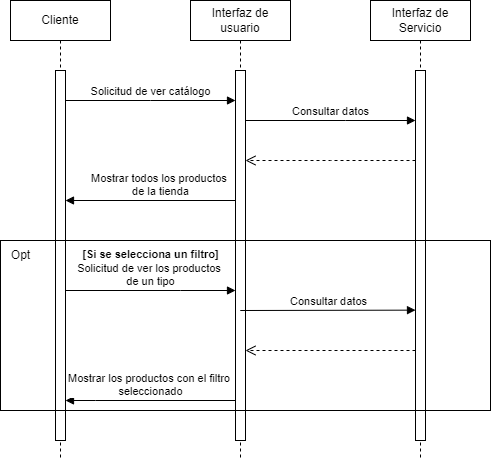

The diagram above was exported from draw.io. Its source (the exported page's mxGraphModel, read from the mxfile embedded in the PNG):
<mxGraphModel dx="429" dy="908" grid="1" gridSize="10" guides="1" tooltips="1" connect="1" arrows="1" fold="1" page="1" pageScale="1" pageWidth="827" pageHeight="1169" math="0" shadow="0">
  <root>
    <mxCell id="0" />
    <mxCell id="1" parent="0" />
    <mxCell id="3xgdXA4imNfSxkFV6tD2-1" value="Cliente" style="shape=umlLifeline;perimeter=lifelinePerimeter;whiteSpace=wrap;html=1;container=0;dropTarget=0;collapsible=0;recursiveResize=0;outlineConnect=0;portConstraint=eastwest;newEdgeStyle={&quot;edgeStyle&quot;:&quot;elbowEdgeStyle&quot;,&quot;elbow&quot;:&quot;vertical&quot;,&quot;curved&quot;:0,&quot;rounded&quot;:0};" vertex="1" parent="1">
      <mxGeometry x="40" y="40" width="100" height="460" as="geometry" />
    </mxCell>
    <mxCell id="3xgdXA4imNfSxkFV6tD2-2" value="" style="html=1;points=[];perimeter=orthogonalPerimeter;outlineConnect=0;targetShapes=umlLifeline;portConstraint=eastwest;newEdgeStyle={&quot;edgeStyle&quot;:&quot;elbowEdgeStyle&quot;,&quot;elbow&quot;:&quot;vertical&quot;,&quot;curved&quot;:0,&quot;rounded&quot;:0};" vertex="1" parent="3xgdXA4imNfSxkFV6tD2-1">
      <mxGeometry x="45" y="70" width="10" height="370" as="geometry" />
    </mxCell>
    <mxCell id="3xgdXA4imNfSxkFV6tD2-3" value="Interfaz de usuario" style="shape=umlLifeline;perimeter=lifelinePerimeter;whiteSpace=wrap;html=1;container=0;dropTarget=0;collapsible=0;recursiveResize=0;outlineConnect=0;portConstraint=eastwest;newEdgeStyle={&quot;edgeStyle&quot;:&quot;elbowEdgeStyle&quot;,&quot;elbow&quot;:&quot;vertical&quot;,&quot;curved&quot;:0,&quot;rounded&quot;:0};" vertex="1" parent="1">
      <mxGeometry x="220" y="40" width="100" height="460" as="geometry" />
    </mxCell>
    <mxCell id="3xgdXA4imNfSxkFV6tD2-4" value="" style="html=1;points=[];perimeter=orthogonalPerimeter;outlineConnect=0;targetShapes=umlLifeline;portConstraint=eastwest;newEdgeStyle={&quot;edgeStyle&quot;:&quot;elbowEdgeStyle&quot;,&quot;elbow&quot;:&quot;vertical&quot;,&quot;curved&quot;:0,&quot;rounded&quot;:0};" vertex="1" parent="3xgdXA4imNfSxkFV6tD2-3">
      <mxGeometry x="45" y="70" width="10" height="370" as="geometry" />
    </mxCell>
    <mxCell id="3xgdXA4imNfSxkFV6tD2-5" value="Solicitud de ver catálogo" style="html=1;verticalAlign=bottom;endArrow=block;edgeStyle=elbowEdgeStyle;elbow=vertical;curved=0;rounded=0;" edge="1" parent="1">
      <mxGeometry relative="1" as="geometry">
        <mxPoint x="95" y="140" as="sourcePoint" />
        <Array as="points">
          <mxPoint x="180" y="140" />
        </Array>
        <mxPoint as="offset" />
        <mxPoint x="265" y="140" as="targetPoint" />
      </mxGeometry>
    </mxCell>
    <mxCell id="3xgdXA4imNfSxkFV6tD2-6" value="Mostrar todos los productos&amp;nbsp;&lt;div&gt;de la tienda&lt;/div&gt;" style="html=1;verticalAlign=bottom;endArrow=block;edgeStyle=elbowEdgeStyle;elbow=vertical;curved=0;rounded=0;" edge="1" parent="1">
      <mxGeometry relative="1" as="geometry">
        <mxPoint x="265" y="220" as="sourcePoint" />
        <Array as="points">
          <mxPoint x="180" y="240" />
        </Array>
        <mxPoint x="95" y="240" as="targetPoint" />
      </mxGeometry>
    </mxCell>
    <mxCell id="3xgdXA4imNfSxkFV6tD2-7" value="Interfaz de Servicio" style="shape=umlLifeline;perimeter=lifelinePerimeter;whiteSpace=wrap;html=1;container=0;dropTarget=0;collapsible=0;recursiveResize=0;outlineConnect=0;portConstraint=eastwest;newEdgeStyle={&quot;edgeStyle&quot;:&quot;elbowEdgeStyle&quot;,&quot;elbow&quot;:&quot;vertical&quot;,&quot;curved&quot;:0,&quot;rounded&quot;:0};" vertex="1" parent="1">
      <mxGeometry x="400" y="40" width="100" height="460" as="geometry" />
    </mxCell>
    <mxCell id="3xgdXA4imNfSxkFV6tD2-8" value="" style="html=1;points=[];perimeter=orthogonalPerimeter;outlineConnect=0;targetShapes=umlLifeline;portConstraint=eastwest;newEdgeStyle={&quot;edgeStyle&quot;:&quot;elbowEdgeStyle&quot;,&quot;elbow&quot;:&quot;vertical&quot;,&quot;curved&quot;:0,&quot;rounded&quot;:0};" vertex="1" parent="3xgdXA4imNfSxkFV6tD2-7">
      <mxGeometry x="45" y="70" width="10" height="370" as="geometry" />
    </mxCell>
    <mxCell id="3xgdXA4imNfSxkFV6tD2-9" value="Consultar datos" style="html=1;verticalAlign=bottom;endArrow=block;edgeStyle=elbowEdgeStyle;elbow=vertical;curved=0;rounded=0;" edge="1" parent="1">
      <mxGeometry relative="1" as="geometry">
        <mxPoint x="275" y="160" as="sourcePoint" />
        <Array as="points">
          <mxPoint x="375" y="160" />
        </Array>
        <mxPoint x="445" y="160" as="targetPoint" />
        <mxPoint as="offset" />
      </mxGeometry>
    </mxCell>
    <mxCell id="3xgdXA4imNfSxkFV6tD2-10" value="" style="html=1;verticalAlign=bottom;endArrow=open;dashed=1;endSize=8;edgeStyle=elbowEdgeStyle;elbow=vertical;curved=0;rounded=0;" edge="1" parent="1">
      <mxGeometry relative="1" as="geometry">
        <mxPoint x="275" y="200" as="targetPoint" />
        <Array as="points">
          <mxPoint x="360" y="200" />
        </Array>
        <mxPoint x="445" y="200" as="sourcePoint" />
      </mxGeometry>
    </mxCell>
    <mxCell id="3xgdXA4imNfSxkFV6tD2-15" value="&lt;b&gt;[Si se selecciona un filtro]&lt;/b&gt;&lt;div&gt;Solicitud de ver los productos&amp;nbsp;&lt;/div&gt;&lt;div&gt;de un tipo&lt;/div&gt;" style="html=1;verticalAlign=bottom;endArrow=block;edgeStyle=elbowEdgeStyle;elbow=vertical;curved=0;rounded=0;" edge="1" parent="1">
      <mxGeometry relative="1" as="geometry">
        <mxPoint x="95" y="330" as="sourcePoint" />
        <Array as="points">
          <mxPoint x="210" y="330" />
        </Array>
        <mxPoint x="265" y="330" as="targetPoint" />
        <mxPoint as="offset" />
      </mxGeometry>
    </mxCell>
    <mxCell id="3xgdXA4imNfSxkFV6tD2-18" value="Consultar datos" style="html=1;verticalAlign=bottom;endArrow=block;edgeStyle=elbowEdgeStyle;elbow=vertical;curved=0;rounded=0;" edge="1" parent="1">
      <mxGeometry relative="1" as="geometry">
        <mxPoint x="269.75925925925924" y="350.0018518518517" as="sourcePoint" />
        <Array as="points" />
        <mxPoint x="445" y="350.15" as="targetPoint" />
        <mxPoint as="offset" />
      </mxGeometry>
    </mxCell>
    <mxCell id="3xgdXA4imNfSxkFV6tD2-19" value="" style="html=1;verticalAlign=bottom;endArrow=open;dashed=1;endSize=8;edgeStyle=elbowEdgeStyle;elbow=horizontal;curved=0;rounded=0;" edge="1" parent="1">
      <mxGeometry relative="1" as="geometry">
        <mxPoint x="275" y="389.9999999999999" as="targetPoint" />
        <Array as="points" />
        <mxPoint x="445" y="389.9999999999999" as="sourcePoint" />
      </mxGeometry>
    </mxCell>
    <mxCell id="3xgdXA4imNfSxkFV6tD2-20" value="Mostrar los productos con el filtro&amp;nbsp;&lt;div&gt;seleccionado&lt;/div&gt;" style="html=1;verticalAlign=bottom;endArrow=block;edgeStyle=elbowEdgeStyle;elbow=vertical;curved=0;rounded=0;" edge="1" parent="1" source="3xgdXA4imNfSxkFV6tD2-4" target="3xgdXA4imNfSxkFV6tD2-2">
      <mxGeometry relative="1" as="geometry">
        <mxPoint x="260" y="440" as="sourcePoint" />
        <Array as="points">
          <mxPoint x="125" y="440" />
        </Array>
        <mxPoint x="110" y="440" as="targetPoint" />
      </mxGeometry>
    </mxCell>
    <mxCell id="3xgdXA4imNfSxkFV6tD2-24" value="Opt" style="text;html=1;align=center;verticalAlign=middle;resizable=0;points=[];autosize=1;strokeColor=none;fillColor=none;" vertex="1" parent="1">
      <mxGeometry x="30" y="280" width="40" height="30" as="geometry" />
    </mxCell>
    <mxCell id="3xgdXA4imNfSxkFV6tD2-25" value="" style="verticalLabelPosition=bottom;verticalAlign=top;html=1;shape=mxgraph.basic.rect;fillColor2=none;strokeWidth=1;size=20;indent=5;fillColor=none;" vertex="1" parent="1">
      <mxGeometry x="30" y="280" width="490" height="170" as="geometry" />
    </mxCell>
  </root>
</mxGraphModel>